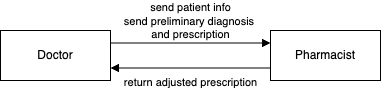

The diagram above was exported from draw.io. Its source (the exported page's mxGraphModel, read from the mxfile embedded in the PNG):
<mxGraphModel dx="954" dy="640" grid="1" gridSize="10" guides="1" tooltips="1" connect="1" arrows="1" fold="1" page="1" pageScale="1" pageWidth="850" pageHeight="1100" math="0" shadow="0">
  <root>
    <mxCell id="0" />
    <mxCell id="1" parent="0" />
    <mxCell id="ThZZnJo1GwcCxnkyeLYi-1" value="Doctor" style="html=1;whiteSpace=wrap;" parent="1" vertex="1">
      <mxGeometry x="140" y="410" width="110" height="50" as="geometry" />
    </mxCell>
    <mxCell id="ThZZnJo1GwcCxnkyeLYi-2" value="Pharmacist" style="html=1;whiteSpace=wrap;" parent="1" vertex="1">
      <mxGeometry x="410" y="410" width="110" height="50" as="geometry" />
    </mxCell>
    <mxCell id="ThZZnJo1GwcCxnkyeLYi-3" value="send patient info&lt;div&gt;send preliminary diagnosis&amp;nbsp;&lt;/div&gt;&lt;div&gt;and prescription&lt;/div&gt;" style="html=1;verticalAlign=bottom;endArrow=block;curved=0;rounded=0;entryX=0;entryY=0.25;entryDx=0;entryDy=0;exitX=1;exitY=0.25;exitDx=0;exitDy=0;" parent="1" source="ThZZnJo1GwcCxnkyeLYi-1" target="ThZZnJo1GwcCxnkyeLYi-2" edge="1">
      <mxGeometry width="80" relative="1" as="geometry">
        <mxPoint x="250" y="420" as="sourcePoint" />
        <mxPoint x="330" y="420" as="targetPoint" />
      </mxGeometry>
    </mxCell>
    <mxCell id="ThZZnJo1GwcCxnkyeLYi-4" value="return adjusted prescription" style="html=1;verticalAlign=bottom;endArrow=block;curved=0;rounded=0;exitX=0;exitY=0.75;exitDx=0;exitDy=0;entryX=1;entryY=0.75;entryDx=0;entryDy=0;" parent="1" source="ThZZnJo1GwcCxnkyeLYi-2" target="ThZZnJo1GwcCxnkyeLYi-1" edge="1">
      <mxGeometry y="23" width="80" relative="1" as="geometry">
        <mxPoint x="380" y="540" as="sourcePoint" />
        <mxPoint x="460" y="540" as="targetPoint" />
        <mxPoint as="offset" />
      </mxGeometry>
    </mxCell>
  </root>
</mxGraphModel>